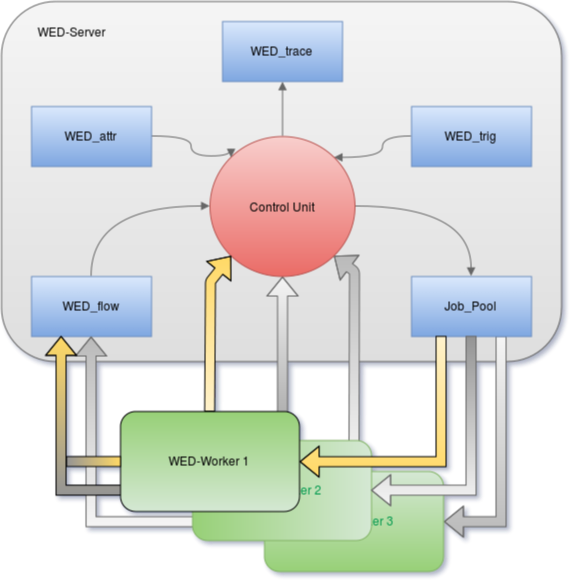

The diagram above was exported from draw.io. Its source (the exported page's mxGraphModel, read from the mxfile embedded in the PNG):
<mxGraphModel dx="1749" dy="817" grid="1" gridSize="10" guides="1" tooltips="1" connect="1" arrows="1" fold="1" page="1" pageScale="1" pageWidth="1169" pageHeight="826" background="#ffffff" math="0" shadow="0">
  <root>
    <mxCell id="0" />
    <mxCell id="1" parent="0" />
    <mxCell id="2" value="WED-Server" style="rounded=1;whiteSpace=wrap;html=1;plain-gray;gradientColor=#DEDEDE;" parent="1" vertex="1">
      <mxGeometry x="100" y="20" width="560" height="360" as="geometry" />
    </mxCell>
    <mxCell id="44" value="" style="shape=flexArrow;endArrow=classic;html=1;entryX=0.5;entryY=1;exitX=0.5;exitY=0;plain-gray;gradientColor=#A3A3A3;gradientDirection=south;" edge="1" parent="1" source="10">
      <mxGeometry width="50" height="50" relative="1" as="geometry">
        <mxPoint x="430" y="463" as="sourcePoint" />
        <mxPoint x="381" y="295" as="targetPoint" />
        <Array as="points">
          <mxPoint x="381" y="340" />
        </Array>
      </mxGeometry>
    </mxCell>
    <mxCell id="41" value="" style="shape=flexArrow;endArrow=classic;html=1;exitX=0.5;exitY=0;entryX=0.855;entryY=0.855;entryPerimeter=0;plain-gray;gradientDirection=north;gradientColor=#BABABA;" edge="1" parent="1" source="9" target="3">
      <mxGeometry width="50" height="50" relative="1" as="geometry">
        <mxPoint x="130" y="500" as="sourcePoint" />
        <mxPoint x="180" y="450" as="targetPoint" />
        <Array as="points">
          <mxPoint x="453" y="290" />
        </Array>
      </mxGeometry>
    </mxCell>
    <mxCell id="27" style="edgeStyle=orthogonalEdgeStyle;curved=1;rounded=0;html=1;exitX=1;exitY=0.5;entryX=0.5;entryY=0;startArrow=none;startFill=0;endArrow=block;endFill=1;jettySize=auto;orthogonalLoop=1;plain-gray" parent="1" source="3" target="5" edge="1">
      <mxGeometry relative="1" as="geometry" />
    </mxCell>
    <mxCell id="28" style="edgeStyle=orthogonalEdgeStyle;curved=1;rounded=0;html=1;exitX=0.855;exitY=0.145;exitPerimeter=0;entryX=0;entryY=0.5;startArrow=block;startFill=1;endArrow=none;endFill=0;jettySize=auto;orthogonalLoop=1;plain-gray" parent="1" source="3" target="7" edge="1">
      <mxGeometry relative="1" as="geometry" />
    </mxCell>
    <mxCell id="29" style="edgeStyle=orthogonalEdgeStyle;curved=1;rounded=0;html=1;exitX=0.5;exitY=0;entryX=0.5;entryY=1;startArrow=none;startFill=0;endArrow=block;endFill=1;jettySize=auto;orthogonalLoop=1;plain-gray" parent="1" source="3" target="8" edge="1">
      <mxGeometry relative="1" as="geometry" />
    </mxCell>
    <mxCell id="3" value="" style="shape=mxgraph.bpmn.shape;html=1;verticalLabelPosition=bottom;labelBackgroundColor=#ffffff;verticalAlign=top;perimeter=ellipsePerimeter;outline=standard;symbol=general;plain-red" parent="1" vertex="1">
      <mxGeometry x="308" y="155" width="145" height="140" as="geometry" />
    </mxCell>
    <mxCell id="26" style="edgeStyle=orthogonalEdgeStyle;curved=1;rounded=0;html=1;exitX=0.5;exitY=0;entryX=0;entryY=0.5;startArrow=none;startFill=0;endArrow=block;endFill=1;jettySize=auto;orthogonalLoop=1;plain-gray" parent="1" source="4" target="3" edge="1">
      <mxGeometry relative="1" as="geometry" />
    </mxCell>
    <mxCell id="4" value="WED_flow" style="whiteSpace=wrap;html=1;plain-blue" parent="1" vertex="1">
      <mxGeometry x="130" y="295" width="120" height="60" as="geometry" />
    </mxCell>
    <mxCell id="36" style="edgeStyle=orthogonalEdgeStyle;shape=flexArrow;rounded=0;html=1;exitX=0.75;exitY=1;entryX=1;entryY=0.5;jettySize=auto;orthogonalLoop=1;plain-gray;gradientColor=#BABABA;" edge="1" parent="1" source="5" target="9">
      <mxGeometry relative="1" as="geometry" />
    </mxCell>
    <mxCell id="5" value="Job_Pool" style="whiteSpace=wrap;html=1;plain-blue" parent="1" vertex="1">
      <mxGeometry x="510" y="295" width="120" height="60" as="geometry" />
    </mxCell>
    <mxCell id="25" style="edgeStyle=orthogonalEdgeStyle;rounded=0;html=1;exitX=1;exitY=0.5;entryX=0.145;entryY=0.145;entryPerimeter=0;startArrow=none;startFill=0;endArrow=block;endFill=1;jettySize=auto;orthogonalLoop=1;curved=1;plain-gray" parent="1" source="6" target="3" edge="1">
      <mxGeometry relative="1" as="geometry">
        <Array as="points">
          <mxPoint x="290" y="155" />
          <mxPoint x="290" y="175" />
        </Array>
      </mxGeometry>
    </mxCell>
    <mxCell id="6" value="WED_attr" style="whiteSpace=wrap;html=1;plain-blue" parent="1" vertex="1">
      <mxGeometry x="130" y="125" width="120" height="60" as="geometry" />
    </mxCell>
    <mxCell id="7" value="WED_trig" style="whiteSpace=wrap;html=1;plain-blue" parent="1" vertex="1">
      <mxGeometry x="510" y="125" width="120" height="60" as="geometry" />
    </mxCell>
    <mxCell id="8" value="WED_trace" style="whiteSpace=wrap;html=1;plain-blue" parent="1" vertex="1">
      <mxGeometry x="321" y="40" width="120" height="60" as="geometry" />
    </mxCell>
    <mxCell id="48" style="edgeStyle=orthogonalEdgeStyle;shape=flexArrow;rounded=0;html=1;exitX=0;exitY=0.5;jettySize=auto;orthogonalLoop=1;plain-gray;gradientColor=#BABABA;gradientDirection=north;" edge="1" parent="1" source="9" target="4">
      <mxGeometry relative="1" as="geometry">
        <mxPoint x="100" y="460" as="targetPoint" />
        <Array as="points">
          <mxPoint x="190" y="540" />
        </Array>
      </mxGeometry>
    </mxCell>
    <mxCell id="9" value="&lt;font color=&quot;#00994D&quot;&gt;WED-Worker 3&lt;br&gt;&lt;/font&gt;" style="rounded=1;whiteSpace=wrap;html=1;plain-green" parent="1" vertex="1">
      <mxGeometry x="363" y="490" width="179" height="100" as="geometry" />
    </mxCell>
    <mxCell id="49" style="edgeStyle=orthogonalEdgeStyle;shape=flexArrow;rounded=0;html=1;exitX=0;exitY=0.5;entryX=0.25;entryY=1;jettySize=auto;orthogonalLoop=1;plain-yellow;strokeColor=#000000;gradientDirection=north;fillColor=#949494;" edge="1" parent="1" source="10" target="4">
      <mxGeometry relative="1" as="geometry" />
    </mxCell>
    <mxCell id="10" value="&lt;font color=&quot;#00994D&quot;&gt;WED-Worker 2&lt;br&gt;&lt;/font&gt;" style="rounded=1;whiteSpace=wrap;html=1;plain-green;gradientDirection=west;" parent="1" vertex="1">
      <mxGeometry x="291" y="459" width="179" height="100" as="geometry" />
    </mxCell>
    <mxCell id="11" value="WED-Worker 1&lt;br&gt;" style="rounded=1;whiteSpace=wrap;html=1;plain-green;gradientDirection=north;strokeColor=#000000;" parent="1" vertex="1">
      <mxGeometry x="219" y="430" width="179" height="100" as="geometry" />
    </mxCell>
    <mxCell id="21" value="WED-Server" style="text;html=1;strokeColor=none;fillColor=none;align=center;verticalAlign=middle;whiteSpace=wrap;overflow=hidden;" parent="1" vertex="1">
      <mxGeometry x="130" y="40" width="80" height="20" as="geometry" />
    </mxCell>
    <mxCell id="22" value="Control Unit&lt;br&gt;" style="text;html=1;strokeColor=none;fillColor=none;align=center;verticalAlign=middle;whiteSpace=wrap;overflow=hidden;" parent="1" vertex="1">
      <mxGeometry x="335" y="215" width="90" height="20" as="geometry" />
    </mxCell>
    <mxCell id="37" style="edgeStyle=orthogonalEdgeStyle;shape=flexArrow;rounded=0;html=1;exitX=0.5;exitY=1;entryX=1;entryY=0.5;jettySize=auto;orthogonalLoop=1;plain-gray;gradientColor=#949494;gradientDirection=north;" edge="1" parent="1" source="5" target="10">
      <mxGeometry relative="1" as="geometry" />
    </mxCell>
    <mxCell id="38" style="edgeStyle=orthogonalEdgeStyle;shape=flexArrow;rounded=0;html=1;exitX=0.25;exitY=1;entryX=1;entryY=0.5;jettySize=auto;orthogonalLoop=1;plain-yellow;strokeColor=#000000;" edge="1" parent="1" source="5" target="11">
      <mxGeometry relative="1" as="geometry" />
    </mxCell>
    <mxCell id="47" value="" style="shape=flexArrow;endArrow=classic;html=1;entryX=0.145;entryY=0.855;entryPerimeter=0;exitX=0.5;exitY=0;plain-yellow;gradientDirection=north;strokeColor=#000000;" edge="1" parent="1" source="11" target="3">
      <mxGeometry width="50" height="50" relative="1" as="geometry">
        <mxPoint x="70" y="510" as="sourcePoint" />
        <mxPoint x="120" y="460" as="targetPoint" />
        <Array as="points">
          <mxPoint x="309" y="300" />
        </Array>
      </mxGeometry>
    </mxCell>
    <mxCell id="51" value="" style="html=1;points=[];perimeter=orthogonalPerimeter;rotation=-90;plain-yellow;strokeColor=#000000;gradientColor=#949494;fillColor=#FFD966;gradientDirection=north;" vertex="1" parent="1">
      <mxGeometry x="187" y="453" width="10" height="54" as="geometry" />
    </mxCell>
  </root>
</mxGraphModel>